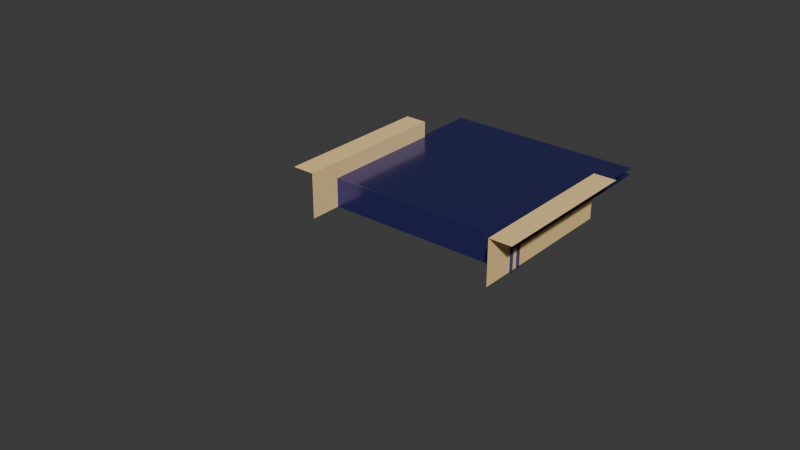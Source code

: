 # Source: pusher.blend  (saved by Blender 4.4.32; exported with 4.5.12 LTS)
import bpy
from mathutils import Matrix  # noqa: F401  (used for matrix-valued properties, if any)

bpy.ops.wm.read_factory_settings(use_empty=True)
scene = bpy.context.scene
scene.name = 'Scene'

# ---- materials (node trees are filled in below, after node groups)
mat_door = bpy.data.materials.new('door')
mat_door.alpha_threshold = 0.0
mat_door.roughness = 0.5
mat_door.line_color = (0.0, 0.0, 0.0, 1.0)
mat_platform_top = bpy.data.materials.new('platform-top')
mat_platform_top.alpha_threshold = 0.0
mat_platform_top.roughness = 0.5
mat_platform_top.line_color = (0.0, 0.0, 0.0, 1.0)
mat_floor_back = bpy.data.materials.new('floor-back')
mat_floor_back.diffuse_color = (0.005451, 0.0, 0.07658, 1.0)
mat_wall_left = bpy.data.materials.new('wall-left')
mat_wall_left.diffuse_color = (1.0, 0.7084, 0.3005, 1.0)
mat_wall_right = bpy.data.materials.new('wall-right')
mat_wall_right.diffuse_color = (1.0, 0.7084, 0.3005, 1.0)
mat_floor_front = bpy.data.materials.new('floor-front')
mat_floor_front.diffuse_color = (0.005451, 0.0, 0.07658, 1.0)

# ---- material node trees
mat_door.use_nodes = True; mat_door.node_tree.nodes.clear()
_N = mat_door.node_tree.nodes; _L = mat_door.node_tree.links
n0 = _N.new('ShaderNodeOutputMaterial'); n0.name = 'Material Output'; n0.location = (300, 300)
n1 = _N.new('ShaderNodeBsdfPrincipled'); n1.name = 'Principled BSDF'; n1.location = (10, 300)
n1.inputs[0].default_value = (0.08675, 0.08675, 0.3825, 1.0)
n1.inputs[1].default_value = 0.8
n1.inputs[2].default_value = 0.2
n1.inputs[3].default_value = 1.45
_L.new(n1.outputs[0], n0.inputs[0])
n0.is_active_output = True
mat_platform_top.use_nodes = True; mat_platform_top.node_tree.nodes.clear()
_N = mat_platform_top.node_tree.nodes; _L = mat_platform_top.node_tree.links
n0 = _N.new('ShaderNodeOutputMaterial'); n0.name = 'Material Output'; n0.location = (300, 300)
n1 = _N.new('ShaderNodeBsdfPrincipled'); n1.name = 'Principled BSDF'; n1.location = (10, 300)
n1.inputs[0].default_value = (0.08675, 0.08675, 0.3825, 1.0)
n1.inputs[1].default_value = 0.8
n1.inputs[2].default_value = 0.2
n1.inputs[3].default_value = 1.45
_L.new(n1.outputs[0], n0.inputs[0])
n0.is_active_output = True
mat_floor_back.use_nodes = True; mat_floor_back.node_tree.nodes.clear()
_N = mat_floor_back.node_tree.nodes; _L = mat_floor_back.node_tree.links
n0 = _N.new('ShaderNodeBsdfPrincipled'); n0.name = 'Principled BSDF'; n0.location = (10, 300)
n0.inputs[0].default_value = (0.005451, 0.0, 0.07658, 1.0)
n0.inputs[4].default_value = 0.0
n1 = _N.new('ShaderNodeOutputMaterial'); n1.name = 'Material Output'; n1.location = (300, 300)
_L.new(n0.outputs[0], n1.inputs[0])
n1.is_active_output = True
mat_wall_left.use_nodes = True; mat_wall_left.node_tree.nodes.clear()
_N = mat_wall_left.node_tree.nodes; _L = mat_wall_left.node_tree.links
n0 = _N.new('ShaderNodeBsdfPrincipled'); n0.name = 'Principled BSDF'; n0.location = (10, 300)
n0.inputs[0].default_value = (1.0, 0.7084, 0.3005, 1.0)
n0.inputs[2].default_value = 0.8
n1 = _N.new('ShaderNodeOutputMaterial'); n1.name = 'Material Output'; n1.location = (300, 300)
_L.new(n0.outputs[0], n1.inputs[0])
n1.is_active_output = True
mat_wall_right.use_nodes = True; mat_wall_right.node_tree.nodes.clear()
_N = mat_wall_right.node_tree.nodes; _L = mat_wall_right.node_tree.links
n0 = _N.new('ShaderNodeBsdfPrincipled'); n0.name = 'Principled BSDF'; n0.location = (10, 300)
n0.inputs[0].default_value = (1.0, 0.7084, 0.3005, 1.0)
n0.inputs[2].default_value = 0.8
n1 = _N.new('ShaderNodeOutputMaterial'); n1.name = 'Material Output'; n1.location = (300, 300)
_L.new(n0.outputs[0], n1.inputs[0])
n1.is_active_output = True
mat_floor_front.use_nodes = True; mat_floor_front.node_tree.nodes.clear()
_N = mat_floor_front.node_tree.nodes; _L = mat_floor_front.node_tree.links
n0 = _N.new('ShaderNodeBsdfPrincipled'); n0.name = 'Principled BSDF'; n0.location = (10, 300)
n0.inputs[0].default_value = (0.005451, 0.0, 0.07658, 1.0)
n0.inputs[4].default_value = 0.0
n1 = _N.new('ShaderNodeOutputMaterial'); n1.name = 'Material Output'; n1.location = (300, 300)
_L.new(n0.outputs[0], n1.inputs[0])
n1.is_active_output = True

# ---- world
world_world = bpy.data.worlds.new('World'); scene.world = world_world
world_world.use_nodes = True; world_world.node_tree.nodes.clear()
_N = world_world.node_tree.nodes; _L = world_world.node_tree.links
n0 = _N.new('ShaderNodeOutputWorld'); n0.name = 'World Output'; n0.location = (300, 300)
n1 = _N.new('ShaderNodeBackground'); n1.name = 'Background'; n1.location = (10, 300)
n1.inputs[0].default_value = (0.05088, 0.05088, 0.05088, 1.0)
_L.new(n1.outputs[0], n0.inputs[0])
n0.is_active_output = True
world_world.color = (0.05088, 0.05088, 0.05088)
world_world.sun_shadow_jitter_overblur = 0.0

# ---- meshes
me_door = bpy.data.meshes.new('door')
me_door.from_pydata([(0.31, -0.08, 0.22), (0.31, -0.08, 0.15), (-0.31, -0.08, 0.22), (-0.31, -0.08, 0.15), (0.31, -0.05, 0.22), (0.31, -0.05, 0.15), (-0.31, -0.05, 0.22), (-0.31, -0.05, 0.15)], [], [(7, 6, 4, 5), (3, 1, 0, 2)])
_uv = me_door.uv_layers.new(name='UVMap')
_uv.uv.foreach_set('vector', [0.0, 0.0, 0.0, 0.0, 0.0, 0.0, 0.0, 0.0, 0.0, 0.0, 0.0, 0.0, 0.0, 0.0, 0.0, 0.0])
me_door.materials.append(mat_door)
me_door.use_mirror_vertex_groups = False
me_door.update()
me_platform_top = bpy.data.meshes.new('platform-top')
me_platform_top.from_pydata([(0.31, 0.52, 0.22), (0.31, -0.08, 0.22), (-0.31, 0.52, 0.22), (-0.31, -0.08, 0.22), (0.31, 0.52, 0.2395), (-0.31, 0.52, 0.2395), (-0.31, -0.08, 0.2405), (0.31, -0.08, 0.2405), (0.31, -0.075, 0.24), (-0.31, -0.075, 0.24)], [], [(0, 1, 3, 2), (1, 7, 6, 3), (8, 9, 6, 7), (4, 5, 9, 8)])
_uv = me_platform_top.uv_layers.new(name='UVMap')
_uv.uv.foreach_set('vector', [0.625, 0.5, 0.625, 0.75, 0.875, 0.75, 0.875, 0.5, 0.625, 0.75, 0.0, 0.0, 0.0, 0.0, 0.875, 0.75, 0.0, 0.0, 0.0, 0.0, 0.0, 0.0, 0.0, 0.0, 0.0, 0.0, 0.0, 0.0, 0.0, 0.0, 0.0, 0.0])
me_platform_top.materials.append(mat_platform_top)
me_platform_top.use_mirror_vertex_groups = False
me_platform_top.update()
me_floor_back = bpy.data.meshes.new('floor-back')
me_floor_back.from_pydata([(-0.37, -0.31, 0.15), (-0.37, -0.31, 0.175), (-0.37, 0.52, 0.15), (-0.37, 0.52, 0.175), (0.37, -0.31, 0.15), (0.37, -0.31, 0.175), (0.37, 0.52, 0.15), (0.37, 0.52, 0.175)], [], [(0, 1, 3, 2), (6, 7, 5, 4), (1, 5, 7, 3)])
_uv = me_floor_back.uv_layers.new(name='UVMap')
_uv.uv.foreach_set('vector', [0.375, 0.0, 0.625, 0.0, 0.625, 0.25, 0.375, 0.25, 0.375, 0.5, 0.625, 0.5, 0.625, 0.75, 0.375, 0.75, 0.625, 0.0, 0.625, 0.75, 0.625, 0.5, 0.625, 0.25])
me_floor_back.materials.append(mat_floor_back)
me_floor_back.update()
me_wall_left = bpy.data.meshes.new('wall-left')
me_wall_left.from_pydata([(-0.37, -0.18, 0.29), (-0.37, 0.32, 0.29), (-0.3, -0.18, 0.15), (-0.3, -0.18, 0.29), (-0.3, 0.32, 0.15), (-0.3, 0.32, 0.29)], [], [(4, 5, 3, 2), (5, 1, 0, 3)])
_uv = me_wall_left.uv_layers.new(name='UVMap')
_uv.uv.foreach_set('vector', [0.375, 0.5, 0.625, 0.5, 0.625, 0.75, 0.375, 0.75, 0.625, 0.5, 0.875, 0.5, 0.875, 0.75, 0.625, 0.75])
me_wall_left.materials.append(mat_wall_left)
me_wall_left.update()
me_wall_right = bpy.data.meshes.new('wall-right')
me_wall_right.from_pydata([(0.3, -0.18, 0.15), (0.3, -0.18, 0.29), (0.3, 0.32, 0.15), (0.3, 0.32, 0.29), (0.37, -0.18, 0.29), (0.37, 0.32, 0.29)], [], [(0, 1, 3, 2), (5, 3, 1, 4)])
_uv = me_wall_right.uv_layers.new(name='UVMap')
_uv.uv.foreach_set('vector', [0.375, 0.0, 0.625, 0.0, 0.625, 0.25, 0.375, 0.25, 0.625, 0.5, 0.875, 0.5, 0.875, 0.75, 0.625, 0.75])
me_wall_right.materials.append(mat_wall_right)
me_wall_right.update()
me_floor_front = bpy.data.meshes.new('floor-front')
me_floor_front.from_pydata([(-0.6, -0.84, 0.15), (-0.6, -0.84, 0.1725), (-0.6, -0.31, 0.15), (-0.6, -0.31, 0.1725), (0.6, -0.84, 0.15), (0.6, -0.84, 0.1725), (0.6, -0.31, 0.15), (0.6, -0.31, 0.1725)], [], [(0, 1, 3, 2), (6, 7, 5, 4), (7, 3, 1, 5)])
_uv = me_floor_front.uv_layers.new(name='UVMap')
_uv.uv.foreach_set('vector', [0.375, 0.0, 0.625, 0.0, 0.625, 0.25, 0.375, 0.25, 0.375, 0.5, 0.625, 0.5, 0.625, 0.75, 0.375, 0.75, 0.625, 0.5, 0.875, 0.5, 0.875, 0.75, 0.625, 0.75])
me_floor_front.materials.append(mat_floor_front)
me_floor_front.update()

# ---- objects
ob_door = bpy.data.objects.new('door', me_door)
ob_platform_top = bpy.data.objects.new('platform-top', me_platform_top)
ob_floor_back = bpy.data.objects.new('floor-back', me_floor_back)
ob_wall_left = bpy.data.objects.new('wall-left', me_wall_left)
ob_wall_right = bpy.data.objects.new('wall-right', me_wall_right)
ob_delivery_position = bpy.data.objects.new('delivery-position', None)
ob_floor_front = bpy.data.objects.new('floor-front', me_floor_front)
ob_platform_edge = bpy.data.objects.new('platform-edge', None)

# ---- transforms, parenting, visibility, modifiers, constraints
ob_door.location = (0.0, 0.0, 0.0)
ob_door.lock_rotations_4d = False
ob_door.empty_display_type = 'ARROWS'
ob_door.lineart.crease_threshold = 0.0
ob_platform_top.location = (0.0, 0.0, 0.0)
ob_platform_top.lock_rotations_4d = False
ob_platform_top.empty_display_type = 'ARROWS'
ob_platform_top.lineart.crease_threshold = 0.0
ob_floor_back.location = (0.0, 0.0, 0.0)
ob_wall_left.location = (0.0, 0.0, 0.0)
ob_wall_right.location = (0.0, 0.0, 0.0)
ob_delivery_position.location = (0.0, 0.2, 0.18)
ob_delivery_position.empty_display_size = 0.1
ob_floor_front.location = (0.0, 0.0, 0.0)
ob_platform_edge.location = (0.0, -0.07764, 0.2352)
ob_platform_edge.empty_display_size = 0.1

# ---- collection membership
scene.collection.objects.link(ob_door)
scene.collection.objects.link(ob_platform_top)
scene.collection.objects.link(ob_floor_back)
scene.collection.objects.link(ob_wall_left)
scene.collection.objects.link(ob_wall_right)
scene.collection.objects.link(ob_delivery_position)
scene.collection.objects.link(ob_floor_front)
scene.collection.objects.link(ob_platform_edge)

# ---- scene / render settings (as saved in the file)
scene.frame_start = 1; scene.frame_end = 250; scene.frame_set(1)
scene.render.engine = 'BLENDER_EEVEE_NEXT'
bpy.context.view_layer.update()

# ---- added for rendering (the .blend has no active camera and no usable light): camera, sun
cam_auto = bpy.data.cameras.new('AutoCamera')
cam_auto.lens = 50.0
cam_auto.sensor_width = 36.0
cam_auto.clip_end = 1000.0
ob_auto_camera = bpy.data.objects.new('AutoCamera', cam_auto)
scene.collection.objects.link(ob_auto_camera)
ob_auto_camera.location = (1.6831, -2.17971, 1.56648)
ob_auto_camera.rotation_euler = (1.09748, -7.21219e-08, 0.694738)
scene.camera = ob_auto_camera
light_auto_sun = bpy.data.lights.new('AutoSun', 'SUN')
light_auto_sun.energy = 3.0
light_auto_sun.angle = 0.0523599
ob_auto_sun = bpy.data.objects.new('AutoSun', light_auto_sun)
scene.collection.objects.link(ob_auto_sun)
ob_auto_sun.rotation_euler = (0.872665, 0.174533, 0.523599)
bpy.context.view_layer.update()
